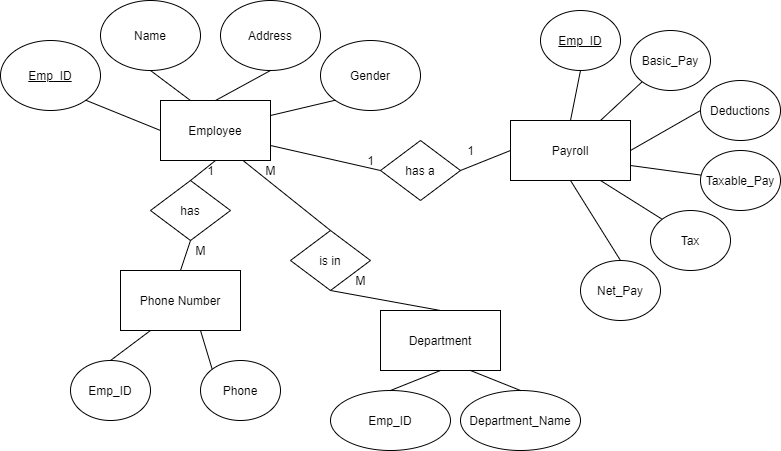

The diagram above was exported from draw.io. Its source (the exported page's mxGraphModel, read from the mxfile embedded in the PNG):
<mxGraphModel dx="1038" dy="548" grid="1" gridSize="10" guides="1" tooltips="1" connect="1" arrows="1" fold="1" page="1" pageScale="1" pageWidth="850" pageHeight="1100" math="0" shadow="0">
  <root>
    <mxCell id="0" />
    <mxCell id="1" parent="0" />
    <mxCell id="AqdjaXkzreJIq4AWGT4l-1" value="Employee" style="rounded=0;whiteSpace=wrap;html=1;" vertex="1" parent="1">
      <mxGeometry x="190" y="180" width="110" height="60" as="geometry" />
    </mxCell>
    <mxCell id="AqdjaXkzreJIq4AWGT4l-2" value="&lt;u&gt;Emp_ID&lt;/u&gt;" style="ellipse;whiteSpace=wrap;html=1;" vertex="1" parent="1">
      <mxGeometry x="30" y="120" width="100" height="70" as="geometry" />
    </mxCell>
    <mxCell id="AqdjaXkzreJIq4AWGT4l-5" value="Name" style="ellipse;whiteSpace=wrap;html=1;" vertex="1" parent="1">
      <mxGeometry x="130" y="80" width="100" height="70" as="geometry" />
    </mxCell>
    <mxCell id="AqdjaXkzreJIq4AWGT4l-10" value="Address" style="ellipse;whiteSpace=wrap;html=1;" vertex="1" parent="1">
      <mxGeometry x="250" y="80" width="100" height="70" as="geometry" />
    </mxCell>
    <mxCell id="AqdjaXkzreJIq4AWGT4l-11" value="Gender" style="ellipse;whiteSpace=wrap;html=1;" vertex="1" parent="1">
      <mxGeometry x="350" y="120" width="100" height="70" as="geometry" />
    </mxCell>
    <mxCell id="AqdjaXkzreJIq4AWGT4l-12" value="Phone Number" style="rounded=0;whiteSpace=wrap;html=1;" vertex="1" parent="1">
      <mxGeometry x="150" y="350" width="120" height="60" as="geometry" />
    </mxCell>
    <mxCell id="AqdjaXkzreJIq4AWGT4l-14" value="Payroll" style="rounded=0;whiteSpace=wrap;html=1;" vertex="1" parent="1">
      <mxGeometry x="540" y="200" width="120" height="60" as="geometry" />
    </mxCell>
    <mxCell id="AqdjaXkzreJIq4AWGT4l-15" value="Department" style="rounded=0;whiteSpace=wrap;html=1;" vertex="1" parent="1">
      <mxGeometry x="410" y="390" width="120" height="60" as="geometry" />
    </mxCell>
    <mxCell id="AqdjaXkzreJIq4AWGT4l-17" value="Deductions" style="ellipse;whiteSpace=wrap;html=1;" vertex="1" parent="1">
      <mxGeometry x="730" y="160" width="80" height="60" as="geometry" />
    </mxCell>
    <mxCell id="AqdjaXkzreJIq4AWGT4l-18" value="Basic_Pay" style="ellipse;whiteSpace=wrap;html=1;" vertex="1" parent="1">
      <mxGeometry x="660" y="110" width="80" height="60" as="geometry" />
    </mxCell>
    <mxCell id="AqdjaXkzreJIq4AWGT4l-19" value="&lt;u&gt;Emp_ID&lt;/u&gt;" style="ellipse;whiteSpace=wrap;html=1;" vertex="1" parent="1">
      <mxGeometry x="570" y="90" width="80" height="60" as="geometry" />
    </mxCell>
    <mxCell id="AqdjaXkzreJIq4AWGT4l-20" value="Taxable_Pay" style="ellipse;whiteSpace=wrap;html=1;" vertex="1" parent="1">
      <mxGeometry x="730" y="230" width="80" height="60" as="geometry" />
    </mxCell>
    <mxCell id="AqdjaXkzreJIq4AWGT4l-21" value="Tax" style="ellipse;whiteSpace=wrap;html=1;" vertex="1" parent="1">
      <mxGeometry x="680" y="290" width="80" height="60" as="geometry" />
    </mxCell>
    <mxCell id="AqdjaXkzreJIq4AWGT4l-22" value="Net_Pay" style="ellipse;whiteSpace=wrap;html=1;" vertex="1" parent="1">
      <mxGeometry x="610" y="340" width="80" height="60" as="geometry" />
    </mxCell>
    <mxCell id="AqdjaXkzreJIq4AWGT4l-23" value="Department_Name" style="ellipse;whiteSpace=wrap;html=1;" vertex="1" parent="1">
      <mxGeometry x="490" y="470" width="120" height="60" as="geometry" />
    </mxCell>
    <mxCell id="AqdjaXkzreJIq4AWGT4l-24" value="Emp_ID" style="ellipse;whiteSpace=wrap;html=1;" vertex="1" parent="1">
      <mxGeometry x="360" y="470" width="120" height="60" as="geometry" />
    </mxCell>
    <mxCell id="AqdjaXkzreJIq4AWGT4l-25" value="Phone" style="ellipse;whiteSpace=wrap;html=1;" vertex="1" parent="1">
      <mxGeometry x="230" y="440" width="80" height="60" as="geometry" />
    </mxCell>
    <mxCell id="AqdjaXkzreJIq4AWGT4l-26" value="Emp_ID" style="ellipse;whiteSpace=wrap;html=1;" vertex="1" parent="1">
      <mxGeometry x="100" y="440" width="80" height="60" as="geometry" />
    </mxCell>
    <mxCell id="AqdjaXkzreJIq4AWGT4l-27" value="" style="endArrow=none;html=1;entryX=0.5;entryY=1;entryDx=0;entryDy=0;exitX=0.5;exitY=0;exitDx=0;exitDy=0;" edge="1" parent="1" source="AqdjaXkzreJIq4AWGT4l-14" target="AqdjaXkzreJIq4AWGT4l-19">
      <mxGeometry width="50" height="50" relative="1" as="geometry">
        <mxPoint x="400" y="310" as="sourcePoint" />
        <mxPoint x="450" y="260" as="targetPoint" />
      </mxGeometry>
    </mxCell>
    <mxCell id="AqdjaXkzreJIq4AWGT4l-28" value="" style="endArrow=none;html=1;entryX=1;entryY=1;entryDx=0;entryDy=0;exitX=0;exitY=0.5;exitDx=0;exitDy=0;" edge="1" parent="1" source="AqdjaXkzreJIq4AWGT4l-1" target="AqdjaXkzreJIq4AWGT4l-2">
      <mxGeometry width="50" height="50" relative="1" as="geometry">
        <mxPoint x="180" y="210" as="sourcePoint" />
        <mxPoint x="165" y="190" as="targetPoint" />
      </mxGeometry>
    </mxCell>
    <mxCell id="AqdjaXkzreJIq4AWGT4l-29" value="" style="endArrow=none;html=1;entryX=0.75;entryY=0;entryDx=0;entryDy=0;exitX=0;exitY=1;exitDx=0;exitDy=0;" edge="1" parent="1" source="AqdjaXkzreJIq4AWGT4l-18" target="AqdjaXkzreJIq4AWGT4l-14">
      <mxGeometry width="50" height="50" relative="1" as="geometry">
        <mxPoint x="200" y="220" as="sourcePoint" />
        <mxPoint x="125.35533905932743" y="189.74873734152925" as="targetPoint" />
      </mxGeometry>
    </mxCell>
    <mxCell id="AqdjaXkzreJIq4AWGT4l-30" value="" style="endArrow=none;html=1;entryX=1;entryY=0.5;entryDx=0;entryDy=0;exitX=0;exitY=0.5;exitDx=0;exitDy=0;" edge="1" parent="1" source="AqdjaXkzreJIq4AWGT4l-17" target="AqdjaXkzreJIq4AWGT4l-14">
      <mxGeometry width="50" height="50" relative="1" as="geometry">
        <mxPoint x="210" y="230" as="sourcePoint" />
        <mxPoint x="135.35533905932743" y="199.74873734152925" as="targetPoint" />
      </mxGeometry>
    </mxCell>
    <mxCell id="AqdjaXkzreJIq4AWGT4l-31" value="" style="endArrow=none;html=1;entryX=1;entryY=0.75;entryDx=0;entryDy=0;" edge="1" parent="1" source="AqdjaXkzreJIq4AWGT4l-20" target="AqdjaXkzreJIq4AWGT4l-14">
      <mxGeometry width="50" height="50" relative="1" as="geometry">
        <mxPoint x="220" y="240" as="sourcePoint" />
        <mxPoint x="145.35533905932743" y="209.74873734152925" as="targetPoint" />
      </mxGeometry>
    </mxCell>
    <mxCell id="AqdjaXkzreJIq4AWGT4l-32" value="" style="endArrow=none;html=1;entryX=0.75;entryY=1;entryDx=0;entryDy=0;exitX=0;exitY=0;exitDx=0;exitDy=0;" edge="1" parent="1" source="AqdjaXkzreJIq4AWGT4l-21" target="AqdjaXkzreJIq4AWGT4l-14">
      <mxGeometry width="50" height="50" relative="1" as="geometry">
        <mxPoint x="230" y="250" as="sourcePoint" />
        <mxPoint x="155.35533905932743" y="219.74873734152925" as="targetPoint" />
      </mxGeometry>
    </mxCell>
    <mxCell id="AqdjaXkzreJIq4AWGT4l-33" value="" style="endArrow=none;html=1;entryX=0.5;entryY=1;entryDx=0;entryDy=0;exitX=0.5;exitY=0;exitDx=0;exitDy=0;" edge="1" parent="1" source="AqdjaXkzreJIq4AWGT4l-22" target="AqdjaXkzreJIq4AWGT4l-14">
      <mxGeometry width="50" height="50" relative="1" as="geometry">
        <mxPoint x="240" y="260" as="sourcePoint" />
        <mxPoint x="165.35533905932743" y="229.74873734152925" as="targetPoint" />
      </mxGeometry>
    </mxCell>
    <mxCell id="AqdjaXkzreJIq4AWGT4l-34" value="" style="endArrow=none;html=1;entryX=0.75;entryY=1;entryDx=0;entryDy=0;exitX=0.5;exitY=0;exitDx=0;exitDy=0;" edge="1" parent="1" source="AqdjaXkzreJIq4AWGT4l-23" target="AqdjaXkzreJIq4AWGT4l-15">
      <mxGeometry width="50" height="50" relative="1" as="geometry">
        <mxPoint x="250" y="270" as="sourcePoint" />
        <mxPoint x="175.35533905932743" y="239.74873734152925" as="targetPoint" />
      </mxGeometry>
    </mxCell>
    <mxCell id="AqdjaXkzreJIq4AWGT4l-35" value="" style="endArrow=none;html=1;entryX=0.5;entryY=1;entryDx=0;entryDy=0;exitX=0.5;exitY=0;exitDx=0;exitDy=0;" edge="1" parent="1" source="AqdjaXkzreJIq4AWGT4l-24" target="AqdjaXkzreJIq4AWGT4l-15">
      <mxGeometry width="50" height="50" relative="1" as="geometry">
        <mxPoint x="260" y="280" as="sourcePoint" />
        <mxPoint x="185.35533905932743" y="249.74873734152925" as="targetPoint" />
      </mxGeometry>
    </mxCell>
    <mxCell id="AqdjaXkzreJIq4AWGT4l-36" value="" style="endArrow=none;html=1;exitX=0;exitY=0;exitDx=0;exitDy=0;" edge="1" parent="1" source="AqdjaXkzreJIq4AWGT4l-25">
      <mxGeometry width="50" height="50" relative="1" as="geometry">
        <mxPoint x="294.64" y="435.13" as="sourcePoint" />
        <mxPoint x="230" y="410" as="targetPoint" />
      </mxGeometry>
    </mxCell>
    <mxCell id="AqdjaXkzreJIq4AWGT4l-37" value="" style="endArrow=none;html=1;entryX=0.25;entryY=1;entryDx=0;entryDy=0;exitX=0.5;exitY=0;exitDx=0;exitDy=0;" edge="1" parent="1" source="AqdjaXkzreJIq4AWGT4l-26" target="AqdjaXkzreJIq4AWGT4l-12">
      <mxGeometry width="50" height="50" relative="1" as="geometry">
        <mxPoint x="204.64" y="450" as="sourcePoint" />
        <mxPoint x="129.99533905932742" y="419.74873734152925" as="targetPoint" />
      </mxGeometry>
    </mxCell>
    <mxCell id="AqdjaXkzreJIq4AWGT4l-38" value="" style="endArrow=none;html=1;entryX=1;entryY=0.25;entryDx=0;entryDy=0;exitX=0;exitY=1;exitDx=0;exitDy=0;" edge="1" parent="1" source="AqdjaXkzreJIq4AWGT4l-11" target="AqdjaXkzreJIq4AWGT4l-1">
      <mxGeometry width="50" height="50" relative="1" as="geometry">
        <mxPoint x="374.64" y="230" as="sourcePoint" />
        <mxPoint x="299.9953390593274" y="199.74873734152925" as="targetPoint" />
      </mxGeometry>
    </mxCell>
    <mxCell id="AqdjaXkzreJIq4AWGT4l-39" value="" style="endArrow=none;html=1;entryX=0.5;entryY=1;entryDx=0;entryDy=0;exitX=0.5;exitY=0;exitDx=0;exitDy=0;" edge="1" parent="1" source="AqdjaXkzreJIq4AWGT4l-1" target="AqdjaXkzreJIq4AWGT4l-10">
      <mxGeometry width="50" height="50" relative="1" as="geometry">
        <mxPoint x="324.64" y="170.13" as="sourcePoint" />
        <mxPoint x="249.99533905932742" y="139.87873734152924" as="targetPoint" />
      </mxGeometry>
    </mxCell>
    <mxCell id="AqdjaXkzreJIq4AWGT4l-40" value="" style="endArrow=none;html=1;entryX=0.5;entryY=1;entryDx=0;entryDy=0;" edge="1" parent="1" target="AqdjaXkzreJIq4AWGT4l-5">
      <mxGeometry width="50" height="50" relative="1" as="geometry">
        <mxPoint x="220" y="180" as="sourcePoint" />
        <mxPoint x="189.99533905932742" y="179.99873734152925" as="targetPoint" />
      </mxGeometry>
    </mxCell>
    <mxCell id="AqdjaXkzreJIq4AWGT4l-42" value="has" style="rhombus;whiteSpace=wrap;html=1;" vertex="1" parent="1">
      <mxGeometry x="180" y="260" width="80" height="60" as="geometry" />
    </mxCell>
    <mxCell id="AqdjaXkzreJIq4AWGT4l-43" value="has a" style="rhombus;whiteSpace=wrap;html=1;" vertex="1" parent="1">
      <mxGeometry x="410" y="220" width="80" height="60" as="geometry" />
    </mxCell>
    <mxCell id="AqdjaXkzreJIq4AWGT4l-44" value="is in" style="rhombus;whiteSpace=wrap;html=1;" vertex="1" parent="1">
      <mxGeometry x="320" y="310" width="80" height="60" as="geometry" />
    </mxCell>
    <mxCell id="AqdjaXkzreJIq4AWGT4l-45" value="" style="endArrow=none;html=1;entryX=0.5;entryY=1;entryDx=0;entryDy=0;exitX=0.5;exitY=0;exitDx=0;exitDy=0;" edge="1" parent="1" source="AqdjaXkzreJIq4AWGT4l-42" target="AqdjaXkzreJIq4AWGT4l-1">
      <mxGeometry width="50" height="50" relative="1" as="geometry">
        <mxPoint x="120" y="330" as="sourcePoint" />
        <mxPoint x="170" y="280" as="targetPoint" />
      </mxGeometry>
    </mxCell>
    <mxCell id="AqdjaXkzreJIq4AWGT4l-46" value="" style="endArrow=none;html=1;entryX=0;entryY=0.5;entryDx=0;entryDy=0;exitX=1;exitY=0.75;exitDx=0;exitDy=0;" edge="1" parent="1" source="AqdjaXkzreJIq4AWGT4l-1" target="AqdjaXkzreJIq4AWGT4l-43">
      <mxGeometry width="50" height="50" relative="1" as="geometry">
        <mxPoint x="230" y="270" as="sourcePoint" />
        <mxPoint x="255" y="250" as="targetPoint" />
      </mxGeometry>
    </mxCell>
    <mxCell id="AqdjaXkzreJIq4AWGT4l-47" value="" style="endArrow=none;html=1;entryX=0;entryY=0.5;entryDx=0;entryDy=0;exitX=1;exitY=0.5;exitDx=0;exitDy=0;" edge="1" parent="1" source="AqdjaXkzreJIq4AWGT4l-43" target="AqdjaXkzreJIq4AWGT4l-14">
      <mxGeometry width="50" height="50" relative="1" as="geometry">
        <mxPoint x="240" y="280" as="sourcePoint" />
        <mxPoint x="265" y="260" as="targetPoint" />
      </mxGeometry>
    </mxCell>
    <mxCell id="AqdjaXkzreJIq4AWGT4l-48" value="" style="endArrow=none;html=1;entryX=0.5;entryY=0;entryDx=0;entryDy=0;exitX=0.5;exitY=1;exitDx=0;exitDy=0;" edge="1" parent="1" source="AqdjaXkzreJIq4AWGT4l-44" target="AqdjaXkzreJIq4AWGT4l-15">
      <mxGeometry width="50" height="50" relative="1" as="geometry">
        <mxPoint x="250" y="290" as="sourcePoint" />
        <mxPoint x="275" y="270" as="targetPoint" />
      </mxGeometry>
    </mxCell>
    <mxCell id="AqdjaXkzreJIq4AWGT4l-49" value="" style="endArrow=none;html=1;entryX=0.75;entryY=1;entryDx=0;entryDy=0;exitX=0.5;exitY=0;exitDx=0;exitDy=0;" edge="1" parent="1" source="AqdjaXkzreJIq4AWGT4l-44" target="AqdjaXkzreJIq4AWGT4l-1">
      <mxGeometry width="50" height="50" relative="1" as="geometry">
        <mxPoint x="260" y="300" as="sourcePoint" />
        <mxPoint x="285" y="280" as="targetPoint" />
      </mxGeometry>
    </mxCell>
    <mxCell id="AqdjaXkzreJIq4AWGT4l-50" value="" style="endArrow=none;html=1;entryX=0.5;entryY=0;entryDx=0;entryDy=0;exitX=0.5;exitY=1;exitDx=0;exitDy=0;" edge="1" parent="1" source="AqdjaXkzreJIq4AWGT4l-42" target="AqdjaXkzreJIq4AWGT4l-12">
      <mxGeometry width="50" height="50" relative="1" as="geometry">
        <mxPoint x="270" y="310" as="sourcePoint" />
        <mxPoint x="295" y="290" as="targetPoint" />
      </mxGeometry>
    </mxCell>
    <mxCell id="AqdjaXkzreJIq4AWGT4l-51" value="1" style="text;html=1;align=center;verticalAlign=middle;resizable=0;points=[];autosize=1;" vertex="1" parent="1">
      <mxGeometry x="390" y="230" width="20" height="20" as="geometry" />
    </mxCell>
    <mxCell id="AqdjaXkzreJIq4AWGT4l-52" value="1" style="text;html=1;align=center;verticalAlign=middle;resizable=0;points=[];autosize=1;" vertex="1" parent="1">
      <mxGeometry x="490" y="220" width="20" height="20" as="geometry" />
    </mxCell>
    <mxCell id="AqdjaXkzreJIq4AWGT4l-55" value="M" style="text;html=1;align=center;verticalAlign=middle;resizable=0;points=[];autosize=1;" vertex="1" parent="1">
      <mxGeometry x="285" y="240" width="30" height="20" as="geometry" />
    </mxCell>
    <mxCell id="AqdjaXkzreJIq4AWGT4l-56" value="M" style="text;html=1;align=center;verticalAlign=middle;resizable=0;points=[];autosize=1;" vertex="1" parent="1">
      <mxGeometry x="375" y="350" width="30" height="20" as="geometry" />
    </mxCell>
    <mxCell id="AqdjaXkzreJIq4AWGT4l-58" value="1" style="text;html=1;align=center;verticalAlign=middle;resizable=0;points=[];autosize=1;" vertex="1" parent="1">
      <mxGeometry x="230" y="240" width="20" height="20" as="geometry" />
    </mxCell>
    <mxCell id="AqdjaXkzreJIq4AWGT4l-59" value="M&lt;br&gt;" style="text;html=1;align=center;verticalAlign=middle;resizable=0;points=[];autosize=1;" vertex="1" parent="1">
      <mxGeometry x="215" y="320" width="30" height="20" as="geometry" />
    </mxCell>
  </root>
</mxGraphModel>